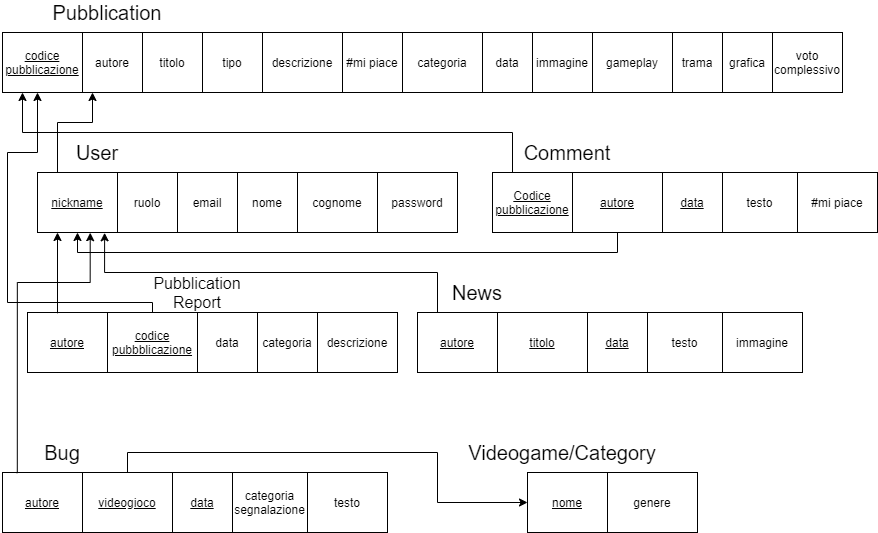

The diagram above was exported from draw.io. Its source (the exported page's mxGraphModel, read from the mxfile embedded in the PNG):
<mxGraphModel dx="905" dy="672" grid="1" gridSize="10" guides="1" tooltips="1" connect="1" arrows="1" fold="1" page="1" pageScale="1" pageWidth="827" pageHeight="1169" math="0" shadow="0">
  <root>
    <mxCell id="0" />
    <mxCell id="1" parent="0" />
    <mxCell id="VcR9w_zmepxrz7OU2hhh-35" value="codice pubblicazione" style="rounded=0;whiteSpace=wrap;html=1;fillColor=none;fontStyle=4" parent="1" vertex="1">
      <mxGeometry x="5" y="280" width="80" height="60" as="geometry" />
    </mxCell>
    <mxCell id="VcR9w_zmepxrz7OU2hhh-36" value="autore" style="rounded=0;whiteSpace=wrap;html=1;fillColor=none;" parent="1" vertex="1">
      <mxGeometry x="85" y="280" width="60" height="60" as="geometry" />
    </mxCell>
    <mxCell id="VcR9w_zmepxrz7OU2hhh-37" value="titolo" style="rounded=0;whiteSpace=wrap;html=1;fillColor=none;" parent="1" vertex="1">
      <mxGeometry x="145" y="280" width="60" height="60" as="geometry" />
    </mxCell>
    <mxCell id="VcR9w_zmepxrz7OU2hhh-38" value="tipo" style="rounded=0;whiteSpace=wrap;html=1;fillColor=none;" parent="1" vertex="1">
      <mxGeometry x="205" y="280" width="60" height="60" as="geometry" />
    </mxCell>
    <mxCell id="VcR9w_zmepxrz7OU2hhh-39" value="descrizione" style="rounded=0;whiteSpace=wrap;html=1;fillColor=none;" parent="1" vertex="1">
      <mxGeometry x="265" y="280" width="80" height="60" as="geometry" />
    </mxCell>
    <mxCell id="VcR9w_zmepxrz7OU2hhh-40" value="#mi piace" style="rounded=0;whiteSpace=wrap;html=1;fillColor=none;" parent="1" vertex="1">
      <mxGeometry x="345" y="280" width="60" height="60" as="geometry" />
    </mxCell>
    <mxCell id="VcR9w_zmepxrz7OU2hhh-41" value="categoria" style="rounded=0;whiteSpace=wrap;html=1;fillColor=none;" parent="1" vertex="1">
      <mxGeometry x="405" y="280" width="80" height="60" as="geometry" />
    </mxCell>
    <mxCell id="VcR9w_zmepxrz7OU2hhh-42" value="data" style="rounded=0;whiteSpace=wrap;html=1;fillColor=none;" parent="1" vertex="1">
      <mxGeometry x="485" y="280" width="50" height="60" as="geometry" />
    </mxCell>
    <mxCell id="VcR9w_zmepxrz7OU2hhh-43" value="immagine" style="rounded=0;whiteSpace=wrap;html=1;fillColor=none;" parent="1" vertex="1">
      <mxGeometry x="535" y="280" width="60" height="60" as="geometry" />
    </mxCell>
    <mxCell id="VcR9w_zmepxrz7OU2hhh-44" value="gameplay" style="rounded=0;whiteSpace=wrap;html=1;fillColor=none;" parent="1" vertex="1">
      <mxGeometry x="595" y="280" width="80" height="60" as="geometry" />
    </mxCell>
    <mxCell id="VcR9w_zmepxrz7OU2hhh-45" value="trama" style="rounded=0;whiteSpace=wrap;html=1;fillColor=none;" parent="1" vertex="1">
      <mxGeometry x="675" y="280" width="50" height="60" as="geometry" />
    </mxCell>
    <mxCell id="VcR9w_zmepxrz7OU2hhh-46" value="grafica" style="rounded=0;whiteSpace=wrap;html=1;fillColor=none;" parent="1" vertex="1">
      <mxGeometry x="725" y="280" width="50" height="60" as="geometry" />
    </mxCell>
    <mxCell id="VcR9w_zmepxrz7OU2hhh-49" value="voto complessivo" style="rounded=0;whiteSpace=wrap;html=1;fillColor=none;" parent="1" vertex="1">
      <mxGeometry x="775" y="280" width="70" height="60" as="geometry" />
    </mxCell>
    <mxCell id="VcR9w_zmepxrz7OU2hhh-99" style="edgeStyle=orthogonalEdgeStyle;rounded=0;orthogonalLoop=1;jettySize=auto;html=1;exitX=0.25;exitY=0;exitDx=0;exitDy=0;fontSize=20;" parent="1" source="VcR9w_zmepxrz7OU2hhh-51" edge="1">
      <mxGeometry relative="1" as="geometry">
        <mxPoint x="95" y="340" as="targetPoint" />
        <Array as="points">
          <mxPoint x="60" y="370" />
          <mxPoint x="95" y="370" />
        </Array>
      </mxGeometry>
    </mxCell>
    <mxCell id="VcR9w_zmepxrz7OU2hhh-51" value="nickname" style="rounded=0;whiteSpace=wrap;html=1;fillColor=none;fontStyle=4" parent="1" vertex="1">
      <mxGeometry x="40" y="420" width="80" height="60" as="geometry" />
    </mxCell>
    <mxCell id="VcR9w_zmepxrz7OU2hhh-52" value="ruolo" style="rounded=0;whiteSpace=wrap;html=1;fillColor=none;" parent="1" vertex="1">
      <mxGeometry x="120" y="420" width="60" height="60" as="geometry" />
    </mxCell>
    <mxCell id="VcR9w_zmepxrz7OU2hhh-53" value="email" style="rounded=0;whiteSpace=wrap;html=1;fillColor=none;" parent="1" vertex="1">
      <mxGeometry x="180" y="420" width="60" height="60" as="geometry" />
    </mxCell>
    <mxCell id="VcR9w_zmepxrz7OU2hhh-54" value="nome" style="rounded=0;whiteSpace=wrap;html=1;fillColor=none;" parent="1" vertex="1">
      <mxGeometry x="240" y="420" width="60" height="60" as="geometry" />
    </mxCell>
    <mxCell id="VcR9w_zmepxrz7OU2hhh-55" value="cognome" style="rounded=0;whiteSpace=wrap;html=1;fillColor=none;" parent="1" vertex="1">
      <mxGeometry x="300" y="420" width="80" height="60" as="geometry" />
    </mxCell>
    <mxCell id="VcR9w_zmepxrz7OU2hhh-56" value="password" style="rounded=0;whiteSpace=wrap;html=1;fillColor=none;" parent="1" vertex="1">
      <mxGeometry x="380" y="420" width="80" height="60" as="geometry" />
    </mxCell>
    <mxCell id="VcR9w_zmepxrz7OU2hhh-57" value="Pubblication" style="text;html=1;strokeColor=none;fillColor=none;align=center;verticalAlign=middle;whiteSpace=wrap;rounded=0;fontSize=20;" parent="1" vertex="1">
      <mxGeometry x="90" y="250" width="40" height="20" as="geometry" />
    </mxCell>
    <mxCell id="VcR9w_zmepxrz7OU2hhh-60" value="User" style="text;html=1;strokeColor=none;fillColor=none;align=center;verticalAlign=middle;whiteSpace=wrap;rounded=0;fontSize=20;" parent="1" vertex="1">
      <mxGeometry x="80" y="390" width="40" height="20" as="geometry" />
    </mxCell>
    <mxCell id="VcR9w_zmepxrz7OU2hhh-103" style="edgeStyle=orthogonalEdgeStyle;rounded=0;orthogonalLoop=1;jettySize=auto;html=1;exitX=0.375;exitY=0.013;exitDx=0;exitDy=0;entryX=0.25;entryY=1;entryDx=0;entryDy=0;fontSize=20;exitPerimeter=0;" parent="1" source="VcR9w_zmepxrz7OU2hhh-61" target="VcR9w_zmepxrz7OU2hhh-51" edge="1">
      <mxGeometry relative="1" as="geometry">
        <Array as="points" />
      </mxGeometry>
    </mxCell>
    <mxCell id="VcR9w_zmepxrz7OU2hhh-61" value="autore" style="rounded=0;whiteSpace=wrap;html=1;fillColor=none;fontStyle=4" parent="1" vertex="1">
      <mxGeometry x="30" y="560" width="80" height="60" as="geometry" />
    </mxCell>
    <mxCell id="VcR9w_zmepxrz7OU2hhh-104" style="edgeStyle=orthogonalEdgeStyle;rounded=0;orthogonalLoop=1;jettySize=auto;html=1;exitX=0.5;exitY=0;exitDx=0;exitDy=0;fontSize=20;" parent="1" source="VcR9w_zmepxrz7OU2hhh-62" edge="1">
      <mxGeometry relative="1" as="geometry">
        <mxPoint x="40" y="340" as="targetPoint" />
        <Array as="points">
          <mxPoint x="155" y="550" />
          <mxPoint x="10" y="550" />
          <mxPoint x="10" y="400" />
          <mxPoint x="40" y="400" />
        </Array>
      </mxGeometry>
    </mxCell>
    <mxCell id="VcR9w_zmepxrz7OU2hhh-62" value="codice pubbblicazione" style="rounded=0;whiteSpace=wrap;html=1;fillColor=none;fontStyle=4" parent="1" vertex="1">
      <mxGeometry x="110" y="560" width="90" height="60" as="geometry" />
    </mxCell>
    <mxCell id="VcR9w_zmepxrz7OU2hhh-63" value="data" style="rounded=0;whiteSpace=wrap;html=1;fillColor=none;" parent="1" vertex="1">
      <mxGeometry x="200" y="560" width="60" height="60" as="geometry" />
    </mxCell>
    <mxCell id="VcR9w_zmepxrz7OU2hhh-64" value="categoria" style="rounded=0;whiteSpace=wrap;html=1;fillColor=none;" parent="1" vertex="1">
      <mxGeometry x="260" y="560" width="60" height="60" as="geometry" />
    </mxCell>
    <mxCell id="VcR9w_zmepxrz7OU2hhh-65" value="descrizione" style="rounded=0;whiteSpace=wrap;html=1;fillColor=none;" parent="1" vertex="1">
      <mxGeometry x="320" y="560" width="80" height="60" as="geometry" />
    </mxCell>
    <mxCell id="VcR9w_zmepxrz7OU2hhh-67" value="Pubblication Report" style="text;html=1;strokeColor=none;fillColor=none;align=center;verticalAlign=middle;whiteSpace=wrap;rounded=0;fontSize=16;" parent="1" vertex="1">
      <mxGeometry x="180" y="530" width="40" height="20" as="geometry" />
    </mxCell>
    <mxCell id="VcR9w_zmepxrz7OU2hhh-109" style="edgeStyle=orthogonalEdgeStyle;rounded=0;orthogonalLoop=1;jettySize=auto;html=1;exitX=0.185;exitY=0.011;exitDx=0;exitDy=0;entryX=0.659;entryY=1.003;entryDx=0;entryDy=0;entryPerimeter=0;fontSize=20;exitPerimeter=0;" parent="1" source="VcR9w_zmepxrz7OU2hhh-68" target="VcR9w_zmepxrz7OU2hhh-51" edge="1">
      <mxGeometry relative="1" as="geometry">
        <Array as="points">
          <mxPoint x="20" y="530" />
          <mxPoint x="93" y="530" />
        </Array>
      </mxGeometry>
    </mxCell>
    <mxCell id="VcR9w_zmepxrz7OU2hhh-68" value="autore" style="rounded=0;whiteSpace=wrap;html=1;fillColor=none;fontStyle=4" parent="1" vertex="1">
      <mxGeometry x="5" y="720" width="80" height="60" as="geometry" />
    </mxCell>
    <mxCell id="VcR9w_zmepxrz7OU2hhh-110" style="edgeStyle=orthogonalEdgeStyle;rounded=0;orthogonalLoop=1;jettySize=auto;html=1;exitX=0.5;exitY=0;exitDx=0;exitDy=0;entryX=0;entryY=0.5;entryDx=0;entryDy=0;fontSize=20;" parent="1" source="VcR9w_zmepxrz7OU2hhh-69" target="VcR9w_zmepxrz7OU2hhh-87" edge="1">
      <mxGeometry relative="1" as="geometry">
        <Array as="points">
          <mxPoint x="130" y="700" />
          <mxPoint x="440" y="700" />
          <mxPoint x="440" y="750" />
        </Array>
      </mxGeometry>
    </mxCell>
    <mxCell id="VcR9w_zmepxrz7OU2hhh-69" value="videogioco" style="rounded=0;whiteSpace=wrap;html=1;fillColor=none;fontStyle=4" parent="1" vertex="1">
      <mxGeometry x="85" y="720" width="90" height="60" as="geometry" />
    </mxCell>
    <mxCell id="VcR9w_zmepxrz7OU2hhh-70" value="data" style="rounded=0;whiteSpace=wrap;html=1;fillColor=none;fontStyle=4" parent="1" vertex="1">
      <mxGeometry x="175" y="720" width="60" height="60" as="geometry" />
    </mxCell>
    <mxCell id="VcR9w_zmepxrz7OU2hhh-71" value="categoria segnalazione" style="rounded=0;whiteSpace=wrap;html=1;fillColor=none;" parent="1" vertex="1">
      <mxGeometry x="235" y="720" width="75" height="60" as="geometry" />
    </mxCell>
    <mxCell id="VcR9w_zmepxrz7OU2hhh-72" value="testo" style="rounded=0;whiteSpace=wrap;html=1;fillColor=none;" parent="1" vertex="1">
      <mxGeometry x="310" y="720" width="80" height="60" as="geometry" />
    </mxCell>
    <mxCell id="VcR9w_zmepxrz7OU2hhh-73" value="Bug" style="text;html=1;strokeColor=none;fillColor=none;align=center;verticalAlign=middle;whiteSpace=wrap;rounded=0;fontSize=20;" parent="1" vertex="1">
      <mxGeometry x="45" y="690" width="40" height="20" as="geometry" />
    </mxCell>
    <mxCell id="VcR9w_zmepxrz7OU2hhh-100" style="edgeStyle=orthogonalEdgeStyle;rounded=0;orthogonalLoop=1;jettySize=auto;html=1;exitX=0.25;exitY=0;exitDx=0;exitDy=0;fontSize=20;entryX=0.25;entryY=1;entryDx=0;entryDy=0;" parent="1" source="VcR9w_zmepxrz7OU2hhh-75" edge="1" target="VcR9w_zmepxrz7OU2hhh-35">
      <mxGeometry relative="1" as="geometry">
        <mxPoint x="20" y="350" as="targetPoint" />
      </mxGeometry>
    </mxCell>
    <mxCell id="VcR9w_zmepxrz7OU2hhh-75" value="Codice pubblicazione" style="rounded=0;whiteSpace=wrap;html=1;fillColor=none;fontStyle=4" parent="1" vertex="1">
      <mxGeometry x="495" y="420" width="80" height="60" as="geometry" />
    </mxCell>
    <mxCell id="VcR9w_zmepxrz7OU2hhh-102" style="edgeStyle=orthogonalEdgeStyle;rounded=0;orthogonalLoop=1;jettySize=auto;html=1;exitX=0.5;exitY=1;exitDx=0;exitDy=0;entryX=0.5;entryY=1;entryDx=0;entryDy=0;fontSize=20;" parent="1" source="VcR9w_zmepxrz7OU2hhh-76" target="VcR9w_zmepxrz7OU2hhh-51" edge="1">
      <mxGeometry relative="1" as="geometry" />
    </mxCell>
    <mxCell id="VcR9w_zmepxrz7OU2hhh-76" value="autore" style="rounded=0;whiteSpace=wrap;html=1;fillColor=none;fontStyle=4" parent="1" vertex="1">
      <mxGeometry x="575" y="420" width="90" height="60" as="geometry" />
    </mxCell>
    <mxCell id="VcR9w_zmepxrz7OU2hhh-77" value="data" style="rounded=0;whiteSpace=wrap;html=1;fillColor=none;fontStyle=4" parent="1" vertex="1">
      <mxGeometry x="665" y="420" width="60" height="60" as="geometry" />
    </mxCell>
    <mxCell id="VcR9w_zmepxrz7OU2hhh-78" value="testo" style="rounded=0;whiteSpace=wrap;html=1;fillColor=none;" parent="1" vertex="1">
      <mxGeometry x="725" y="420" width="75" height="60" as="geometry" />
    </mxCell>
    <mxCell id="VcR9w_zmepxrz7OU2hhh-79" value="#mi piace" style="rounded=0;whiteSpace=wrap;html=1;fillColor=none;" parent="1" vertex="1">
      <mxGeometry x="800" y="420" width="80" height="60" as="geometry" />
    </mxCell>
    <mxCell id="VcR9w_zmepxrz7OU2hhh-80" value="Comment" style="text;html=1;strokeColor=none;fillColor=none;align=center;verticalAlign=middle;whiteSpace=wrap;rounded=0;fontSize=20;" parent="1" vertex="1">
      <mxGeometry x="550" y="390" width="40" height="20" as="geometry" />
    </mxCell>
    <mxCell id="VcR9w_zmepxrz7OU2hhh-108" style="edgeStyle=orthogonalEdgeStyle;rounded=0;orthogonalLoop=1;jettySize=auto;html=1;exitX=0.25;exitY=0;exitDx=0;exitDy=0;entryX=0.839;entryY=1.005;entryDx=0;entryDy=0;entryPerimeter=0;fontSize=20;" parent="1" source="VcR9w_zmepxrz7OU2hhh-81" target="VcR9w_zmepxrz7OU2hhh-51" edge="1">
      <mxGeometry relative="1" as="geometry" />
    </mxCell>
    <mxCell id="VcR9w_zmepxrz7OU2hhh-81" value="autore" style="rounded=0;whiteSpace=wrap;html=1;fillColor=none;fontStyle=4" parent="1" vertex="1">
      <mxGeometry x="420" y="560" width="80" height="60" as="geometry" />
    </mxCell>
    <mxCell id="VcR9w_zmepxrz7OU2hhh-82" value="titolo" style="rounded=0;whiteSpace=wrap;html=1;fillColor=none;fontStyle=4" parent="1" vertex="1">
      <mxGeometry x="500" y="560" width="90" height="60" as="geometry" />
    </mxCell>
    <mxCell id="VcR9w_zmepxrz7OU2hhh-83" value="data" style="rounded=0;whiteSpace=wrap;html=1;fillColor=none;fontStyle=4" parent="1" vertex="1">
      <mxGeometry x="590" y="560" width="60" height="60" as="geometry" />
    </mxCell>
    <mxCell id="VcR9w_zmepxrz7OU2hhh-84" value="testo" style="rounded=0;whiteSpace=wrap;html=1;fillColor=none;" parent="1" vertex="1">
      <mxGeometry x="650" y="560" width="75" height="60" as="geometry" />
    </mxCell>
    <mxCell id="VcR9w_zmepxrz7OU2hhh-85" value="immagine" style="rounded=0;whiteSpace=wrap;html=1;fillColor=none;" parent="1" vertex="1">
      <mxGeometry x="725" y="560" width="80" height="60" as="geometry" />
    </mxCell>
    <mxCell id="VcR9w_zmepxrz7OU2hhh-86" value="News" style="text;html=1;strokeColor=none;fillColor=none;align=center;verticalAlign=middle;whiteSpace=wrap;rounded=0;fontSize=20;" parent="1" vertex="1">
      <mxGeometry x="460" y="530" width="40" height="20" as="geometry" />
    </mxCell>
    <mxCell id="VcR9w_zmepxrz7OU2hhh-87" value="nome" style="rounded=0;whiteSpace=wrap;html=1;fillColor=none;fontStyle=4" parent="1" vertex="1">
      <mxGeometry x="530" y="720" width="80" height="60" as="geometry" />
    </mxCell>
    <mxCell id="VcR9w_zmepxrz7OU2hhh-88" value="genere" style="rounded=0;whiteSpace=wrap;html=1;fillColor=none;" parent="1" vertex="1">
      <mxGeometry x="610" y="720" width="90" height="60" as="geometry" />
    </mxCell>
    <mxCell id="VcR9w_zmepxrz7OU2hhh-92" value="Videogame/Category" style="text;html=1;strokeColor=none;fillColor=none;align=center;verticalAlign=middle;whiteSpace=wrap;rounded=0;fontSize=20;" parent="1" vertex="1">
      <mxGeometry x="545" y="690" width="40" height="20" as="geometry" />
    </mxCell>
  </root>
</mxGraphModel>